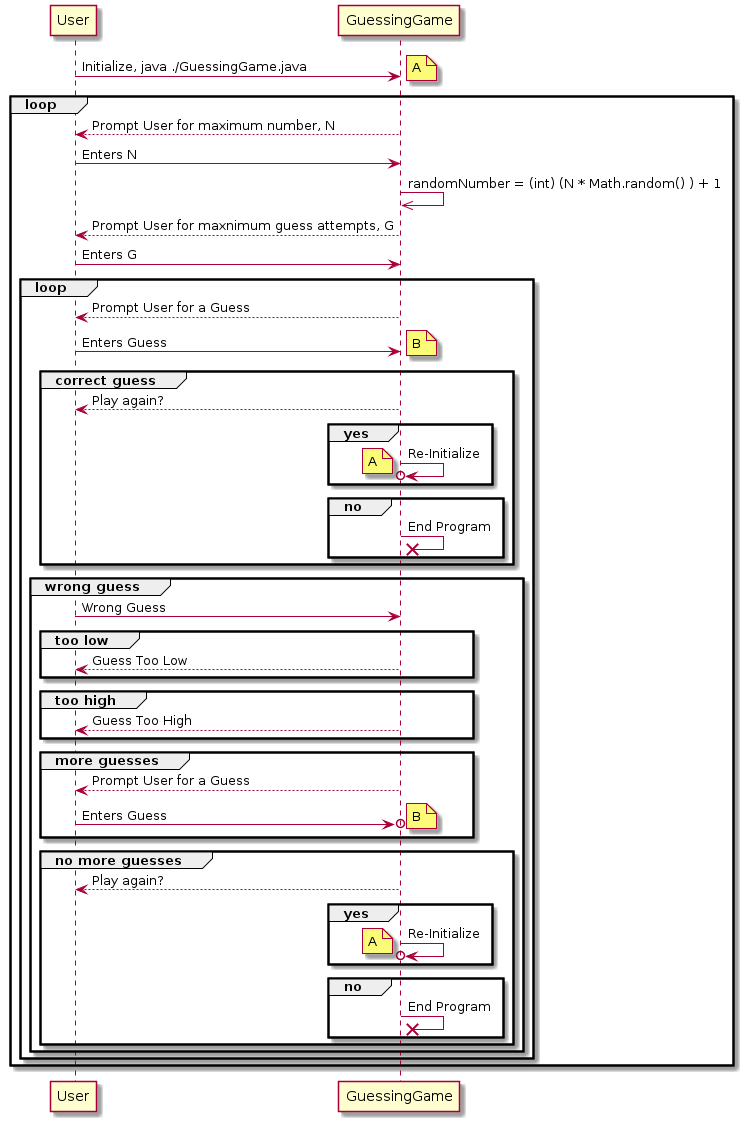

The diagram above was rendered by PlantUML. Its source (embedded in the PNG):
@startuml GuessingGame

User -> GuessingGame: Initialize, java ./GuessingGame.java
loop
  note right: A
  GuessingGame --> User: Prompt User for maximum number, N
  User -> GuessingGame: Enters N
  GuessingGame ->> GuessingGame: randomNumber = (int) (N * Math.random() ) + 1
  GuessingGame --> User: Prompt User for maxnimum guess attempts, G
  User -> GuessingGame: Enters G
  loop
    GuessingGame --> User: Prompt User for a Guess
    User -> GuessingGame: Enters Guess
    note right: B

    group correct guess
      GuessingGame --> User: Play again?
      group yes
        GuessingGame ->o GuessingGame: Re-Initialize
        note left: A
      end
      group no
        GuessingGame ->x GuessingGame: End Program
      end
    end

    group wrong guess
      User -> GuessingGame: Wrong Guess
      group too low
        GuessingGame --> User: Guess Too Low
      end
      group too high
        GuessingGame --> User: Guess Too High
      end
      group more guesses
        GuessingGame --> User: Prompt User for a Guess
        User ->o GuessingGame: Enters Guess
        note right: B
      end
      group no more guesses
        GuessingGame --> User: Play again?
        group yes
          GuessingGame ->o GuessingGame: Re-Initialize
          note left: A
        end
        group no
          GuessingGame ->x GuessingGame: End Program
        end
      end

    end
  end
end

@enduml